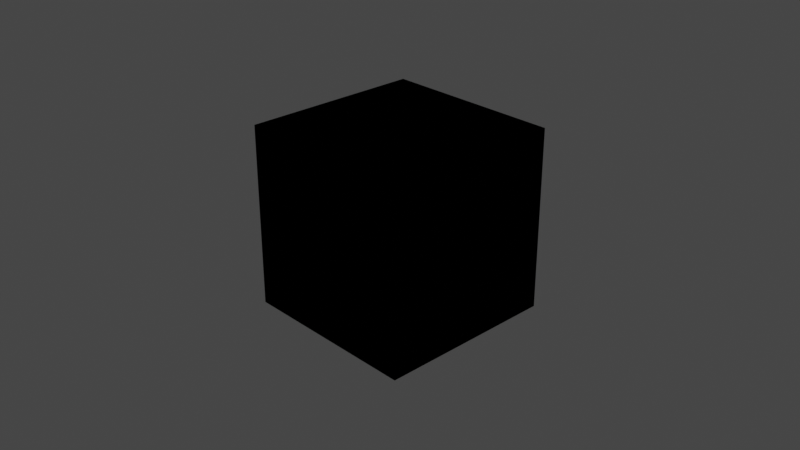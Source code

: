 # Source: box_white.blend  (saved by Blender 2.80.74; exported with 4.5.12 LTS)
import bpy
from mathutils import Matrix  # noqa: F401  (used for matrix-valued properties, if any)

bpy.ops.wm.read_factory_settings(use_empty=True)
scene = bpy.context.scene
scene.name = 'Scene'

# ---- collections
col_collection = bpy.data.collections.new('Collection'); scene.collection.children.link(col_collection)

# ---- materials (node trees are filled in below, after node groups)
mat_material_001 = bpy.data.materials.new('Material.001')
mat_material_001.use_transparent_shadow = False
mat_material_000 = bpy.data.materials.new('Material.000')
mat_material_000.use_transparent_shadow = False

# ---- material node trees
mat_material_001.use_nodes = True; mat_material_001.node_tree.nodes.clear()
_N = mat_material_001.node_tree.nodes; _L = mat_material_001.node_tree.links
n0 = _N.new('ShaderNodeBsdfPrincipled'); n0.name = 'Principled BSDF'; n0.location = (10, 300)
n0.distribution = 'GGX'
n0.subsurface_method = 'BURLEY'
n0.inputs[0].default_value = (0.9048, 0.9238, 0.8638, 1.0)
n0.inputs[1].default_value = 0.9659
n0.inputs[3].default_value = 1.45
n0.inputs[27].default_value = (0.0, 0.0, 0.0, 1.0)
n0.inputs[28].default_value = 1.0
n1 = _N.new('ShaderNodeMixShader'); n1.name = 'Mix Shader'; n1.location = (473, 295)
n2 = _N.new('ShaderNodeOutputMaterial'); n2.name = 'Material Output'; n2.location = (675, 285)
_L.new(n1.outputs[0], n2.inputs[0])
_L.new(n0.outputs[0], n1.inputs[1])
n2.is_active_output = True
mat_material_000.use_nodes = True; mat_material_000.node_tree.nodes.clear()
_N = mat_material_000.node_tree.nodes; _L = mat_material_000.node_tree.links
n0 = _N.new('ShaderNodeBsdfPrincipled'); n0.name = 'Principled BSDF'; n0.location = (10, 300)
n0.distribution = 'GGX'
n0.subsurface_method = 'BURLEY'
n0.inputs[0].default_value = (0.9048, 0.9238, 0.8638, 1.0)
n0.inputs[1].default_value = 0.9659
n0.inputs[3].default_value = 1.45
n0.inputs[27].default_value = (0.0, 0.0, 0.0, 1.0)
n0.inputs[28].default_value = 1.0
n1 = _N.new('ShaderNodeMixShader'); n1.name = 'Mix Shader'; n1.location = (473, 295)
n2 = _N.new('ShaderNodeOutputMaterial'); n2.name = 'Material Output'; n2.location = (675, 285)
_L.new(n1.outputs[0], n2.inputs[0])
_L.new(n0.outputs[0], n1.inputs[1])
n2.is_active_output = True

# ---- world
world_world = bpy.data.worlds.new('World'); scene.world = world_world
world_world.use_nodes = True; world_world.node_tree.nodes.clear()
_N = world_world.node_tree.nodes; _L = world_world.node_tree.links
n0 = _N.new('ShaderNodeOutputWorld'); n0.name = 'World Output'; n0.location = (300, 300)
n1 = _N.new('ShaderNodeBackground'); n1.name = 'Background'; n1.location = (10, 300)
n1.inputs[0].default_value = (0.05088, 0.05088, 0.05088, 1.0)
_L.new(n1.outputs[0], n0.inputs[0])
n0.is_active_output = True
world_world.color = (0.05088, 0.05088, 0.05088)
world_world.use_sun_shadow = False
world_world.sun_shadow_jitter_overblur = 0.0

# ---- cameras
cam_camera = bpy.data.cameras.new('Camera')
cam_camera.clip_end = 100.0
cam_camera.ortho_scale = 7.314

# ---- meshes
me_cube = bpy.data.meshes.new('Cube')
me_cube.from_pydata([(-1.0, -1.0, -1.0), (-1.0, -1.0, 1.0), (-1.0, 1.0, -1.0), (-1.0, 1.0, 1.0), (1.0, -1.0, -1.0), (1.0, -1.0, 1.0), (1.0, 1.0, -1.0), (1.0, 1.0, 1.0)], [], [(0, 1, 3, 2), (2, 3, 7, 6), (6, 7, 5, 4), (4, 5, 1, 0), (2, 6, 4, 0), (7, 3, 1, 5)])
_uv = me_cube.uv_layers.new(name='UVMap')
_uv.uv.foreach_set('vector', [0.375, 0.0, 0.625, 0.0, 0.625, 0.25, 0.375, 0.25, 0.375, 0.25, 0.625, 0.25, 0.625, 0.5, 0.375, 0.5, 0.375, 0.5, 0.625, 0.5, 0.625, 0.75, 0.375, 0.75, 0.375, 0.75, 0.625, 0.75, 0.625, 1.0, 0.375, 1.0, 0.125, 0.5, 0.375, 0.5, 0.375, 0.75, 0.125, 0.75, 0.625, 0.5, 0.875, 0.5, 0.875, 0.75, 0.625, 0.75])
me_cube.materials.append(mat_material_001)
me_cube.use_remesh_preserve_volume = False
me_cube.use_remesh_preserve_attributes = False
me_cube.use_mirror_vertex_groups = False
me_cube.update()
me_cube_001 = bpy.data.meshes.new('Cube.001')
me_cube_001.from_pydata([(-1.0, -1.0, -1.0), (-1.0, -1.0, 1.0), (-1.0, 1.0, -1.0), (-1.0, 1.0, 1.0), (1.0, -1.0, -1.0), (1.0, -1.0, 1.0), (1.0, 1.0, -1.0), (1.0, 1.0, 1.0)], [], [(0, 1, 3, 2), (2, 3, 7, 6), (6, 7, 5, 4), (4, 5, 1, 0), (2, 6, 4, 0), (7, 3, 1, 5)])
_uv = me_cube_001.uv_layers.new(name='UVMap')
_uv.uv.foreach_set('vector', [0.375, 0.0, 0.625, 0.0, 0.625, 0.25, 0.375, 0.25, 0.375, 0.25, 0.625, 0.25, 0.625, 0.5, 0.375, 0.5, 0.375, 0.5, 0.625, 0.5, 0.625, 0.75, 0.375, 0.75, 0.375, 0.75, 0.625, 0.75, 0.625, 1.0, 0.375, 1.0, 0.125, 0.5, 0.375, 0.5, 0.375, 0.75, 0.125, 0.75, 0.625, 0.5, 0.875, 0.5, 0.875, 0.75, 0.625, 0.75])
me_cube_001.materials.append(mat_material_000)
me_cube_001.use_remesh_preserve_volume = False
me_cube_001.use_remesh_preserve_attributes = False
me_cube_001.use_mirror_vertex_groups = False
me_cube_001.update()

# ---- objects
ob_camera = bpy.data.objects.new('Camera', cam_camera)
ob_cube = bpy.data.objects.new('Cube', me_cube)
ob_cube_collider = bpy.data.objects.new('Cube_collider', me_cube_001)

# ---- transforms, parenting, visibility, modifiers, constraints
ob_camera.location = (7.359, -6.926, 4.958)
ob_camera.rotation_euler = (1.109, 0.0, 0.8149)
ob_camera.lock_rotations_4d = False
ob_camera.empty_display_type = 'ARROWS'
ob_camera.color = (0.0, 0.0, 0.0, 0.0)
ob_camera.display_type = 'WIRE'
ob_camera.lineart.crease_threshold = 0.0
ob_cube.location = (0.0, 0.0, 0.0)
ob_cube.lineart.crease_threshold = 0.0
ob_cube_collider.location = (0.0, 0.0, 0.0)
ob_cube_collider.lineart.crease_threshold = 0.0

# ---- collection membership
col_collection.objects.link(ob_camera)
col_collection.objects.link(ob_cube)
col_collection.objects.link(ob_cube_collider)

# ---- scene / render settings (as saved in the file)
scene.camera = ob_camera
scene.frame_start = 1; scene.frame_end = 250; scene.frame_set(1)
scene.render.engine = 'BLENDER_EEVEE_NEXT'
scene.cycles.use_denoising = False
scene.cycles.samples = 128
scene.cycles.sampling_pattern = 'TABULATED_SOBOL'
scene.cycles.use_adaptive_sampling = False
scene.cycles.use_light_tree = False
scene.eevee.use_gtao = True
scene.view_settings.view_transform = 'Filmic'
bpy.context.view_layer.update()

# ---- added for rendering (the .blend has no usable light): sun
light_auto_sun = bpy.data.lights.new('AutoSun', 'SUN')
light_auto_sun.energy = 3.0
light_auto_sun.angle = 0.0523599
ob_auto_sun = bpy.data.objects.new('AutoSun', light_auto_sun)
scene.collection.objects.link(ob_auto_sun)
ob_auto_sun.rotation_euler = (0.872665, 0.174533, 0.523599)
bpy.context.view_layer.update()
